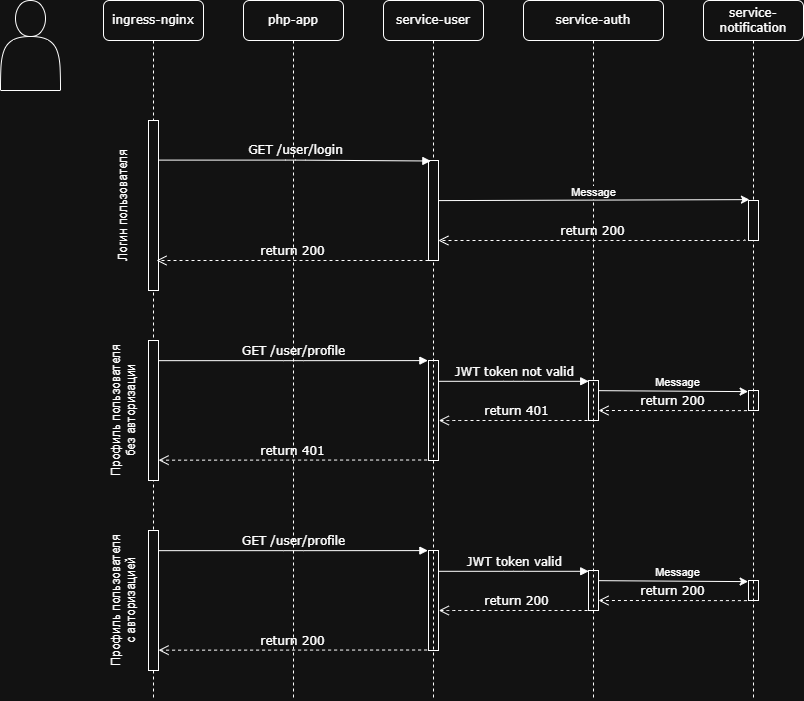

The diagram above was exported from draw.io. Its source (the exported page's mxGraphModel, read from the mxfile embedded in the PNG):
<mxGraphModel dx="1050" dy="621" grid="1" gridSize="10" guides="1" tooltips="1" connect="1" arrows="1" fold="1" page="1" pageScale="1" pageWidth="1100" pageHeight="850" background="none" math="0" shadow="0">
  <root>
    <mxCell id="0" />
    <mxCell id="1" parent="0" />
    <mxCell id="7baba1c4bc27f4b0-3" value="ingress-nginx" style="shape=umlLifeline;perimeter=lifelinePerimeter;whiteSpace=wrap;html=1;container=1;collapsible=0;recursiveResize=0;outlineConnect=0;rounded=1;shadow=0;comic=0;labelBackgroundColor=none;strokeWidth=1;fontFamily=Verdana;fontSize=12;align=center;" parent="1" vertex="1">
      <mxGeometry x="400" y="80" width="100" height="700" as="geometry" />
    </mxCell>
    <mxCell id="7baba1c4bc27f4b0-13" value="" style="html=1;points=[];perimeter=orthogonalPerimeter;rounded=0;shadow=0;comic=0;labelBackgroundColor=none;strokeWidth=1;fontFamily=Verdana;fontSize=12;align=center;" parent="7baba1c4bc27f4b0-3" vertex="1">
      <mxGeometry x="45" y="120" width="10" height="170" as="geometry" />
    </mxCell>
    <mxCell id="8z1wf8yKZUF3s-LsX3sj-23" value="Логин пользователя" style="text;html=1;align=center;verticalAlign=middle;whiteSpace=wrap;rounded=0;rotation=270;" vertex="1" parent="7baba1c4bc27f4b0-3">
      <mxGeometry x="-50" y="190" width="140" height="30" as="geometry" />
    </mxCell>
    <mxCell id="7baba1c4bc27f4b0-4" value="php-app" style="shape=umlLifeline;perimeter=lifelinePerimeter;whiteSpace=wrap;html=1;container=1;collapsible=0;recursiveResize=0;outlineConnect=0;rounded=1;shadow=0;comic=0;labelBackgroundColor=none;strokeWidth=1;fontFamily=Verdana;fontSize=12;align=center;" parent="1" vertex="1">
      <mxGeometry x="540" y="80" width="100" height="700" as="geometry" />
    </mxCell>
    <mxCell id="7baba1c4bc27f4b0-16" value="" style="html=1;points=[];perimeter=orthogonalPerimeter;rounded=0;shadow=0;comic=0;labelBackgroundColor=none;strokeWidth=1;fontFamily=Verdana;fontSize=12;align=center;" parent="7baba1c4bc27f4b0-4" vertex="1">
      <mxGeometry x="-95" y="340" width="10" height="140" as="geometry" />
    </mxCell>
    <mxCell id="8z1wf8yKZUF3s-LsX3sj-24" value="Профиль пользователя без авторизации" style="text;html=1;align=center;verticalAlign=middle;whiteSpace=wrap;rounded=0;rotation=270;" vertex="1" parent="7baba1c4bc27f4b0-4">
      <mxGeometry x="-190" y="395" width="140" height="30" as="geometry" />
    </mxCell>
    <mxCell id="8z1wf8yKZUF3s-LsX3sj-25" value="" style="html=1;points=[];perimeter=orthogonalPerimeter;rounded=0;shadow=0;comic=0;labelBackgroundColor=none;strokeWidth=1;fontFamily=Verdana;fontSize=12;align=center;" vertex="1" parent="7baba1c4bc27f4b0-4">
      <mxGeometry x="185" y="360" width="10" height="100" as="geometry" />
    </mxCell>
    <mxCell id="8z1wf8yKZUF3s-LsX3sj-27" value="" style="html=1;points=[];perimeter=orthogonalPerimeter;rounded=0;shadow=0;comic=0;labelBackgroundColor=none;strokeWidth=1;fontFamily=Verdana;fontSize=12;align=center;" vertex="1" parent="7baba1c4bc27f4b0-4">
      <mxGeometry x="345" y="380" width="10" height="40" as="geometry" />
    </mxCell>
    <mxCell id="8z1wf8yKZUF3s-LsX3sj-32" value="" style="html=1;points=[];perimeter=orthogonalPerimeter;rounded=0;shadow=0;comic=0;labelBackgroundColor=none;strokeWidth=1;fontFamily=Verdana;fontSize=12;align=center;" vertex="1" parent="7baba1c4bc27f4b0-4">
      <mxGeometry x="505" y="390" width="10" height="20" as="geometry" />
    </mxCell>
    <mxCell id="8z1wf8yKZUF3s-LsX3sj-26" value="GET /user/profile" style="html=1;verticalAlign=bottom;endArrow=block;labelBackgroundColor=none;fontFamily=Verdana;fontSize=12;edgeStyle=elbowEdgeStyle;elbow=horizontal;entryX=-0.062;entryY=0.001;entryDx=0;entryDy=0;entryPerimeter=0;exitX=1.005;exitY=0.144;exitDx=0;exitDy=0;exitPerimeter=0;" edge="1" parent="7baba1c4bc27f4b0-4" source="7baba1c4bc27f4b0-16" target="8z1wf8yKZUF3s-LsX3sj-25">
      <mxGeometry relative="1" as="geometry">
        <mxPoint x="-70" y="360" as="sourcePoint" />
        <Array as="points" />
        <mxPoint x="177.47000000000003" y="360.5000000000001" as="targetPoint" />
      </mxGeometry>
    </mxCell>
    <mxCell id="8z1wf8yKZUF3s-LsX3sj-28" value="JWT token not valid" style="html=1;verticalAlign=bottom;endArrow=block;labelBackgroundColor=none;fontFamily=Verdana;fontSize=12;edgeStyle=elbowEdgeStyle;elbow=horizontal;entryX=0.02;entryY=0.02;entryDx=0;entryDy=0;entryPerimeter=0;exitX=1.06;exitY=0.208;exitDx=0;exitDy=0;exitPerimeter=0;" edge="1" parent="7baba1c4bc27f4b0-4" source="8z1wf8yKZUF3s-LsX3sj-25" target="8z1wf8yKZUF3s-LsX3sj-27">
      <mxGeometry relative="1" as="geometry">
        <mxPoint x="240" y="381" as="sourcePoint" />
        <Array as="points" />
        <mxPoint x="300" y="400" as="targetPoint" />
      </mxGeometry>
    </mxCell>
    <mxCell id="8z1wf8yKZUF3s-LsX3sj-30" value="return 401" style="html=1;verticalAlign=bottom;endArrow=open;dashed=1;endSize=8;labelBackgroundColor=none;fontFamily=Verdana;fontSize=12;edgeStyle=elbowEdgeStyle;elbow=vertical;exitX=0.5;exitY=1;exitDx=0;exitDy=0;exitPerimeter=0;entryX=1.031;entryY=0.6;entryDx=0;entryDy=0;entryPerimeter=0;" edge="1" parent="7baba1c4bc27f4b0-4" source="8z1wf8yKZUF3s-LsX3sj-27" target="8z1wf8yKZUF3s-LsX3sj-25">
      <mxGeometry relative="1" as="geometry">
        <mxPoint x="200" y="420" as="targetPoint" />
        <Array as="points">
          <mxPoint x="210" y="420" />
          <mxPoint x="562" y="360" />
        </Array>
        <mxPoint x="342.79999999999995" y="418.20000000000005" as="sourcePoint" />
      </mxGeometry>
    </mxCell>
    <mxCell id="8z1wf8yKZUF3s-LsX3sj-31" value="return 401" style="html=1;verticalAlign=bottom;endArrow=open;dashed=1;endSize=8;labelBackgroundColor=none;fontFamily=Verdana;fontSize=12;edgeStyle=elbowEdgeStyle;elbow=vertical;exitX=-0.14;exitY=0.995;exitDx=0;exitDy=0;exitPerimeter=0;entryX=1.005;entryY=0.859;entryDx=0;entryDy=0;entryPerimeter=0;" edge="1" parent="7baba1c4bc27f4b0-4" source="8z1wf8yKZUF3s-LsX3sj-25" target="7baba1c4bc27f4b0-16">
      <mxGeometry relative="1" as="geometry">
        <mxPoint x="-70" y="460" as="targetPoint" />
        <Array as="points">
          <mxPoint x="15" y="459.6700000000001" />
          <mxPoint x="367" y="399.6700000000001" />
        </Array>
        <mxPoint x="155" y="459.6700000000001" as="sourcePoint" />
      </mxGeometry>
    </mxCell>
    <mxCell id="8z1wf8yKZUF3s-LsX3sj-33" value="" style="endArrow=classic;html=1;rounded=0;exitX=1.052;exitY=0.254;exitDx=0;exitDy=0;exitPerimeter=0;entryX=-0.036;entryY=0.056;entryDx=0;entryDy=0;entryPerimeter=0;" edge="1" parent="7baba1c4bc27f4b0-4" source="8z1wf8yKZUF3s-LsX3sj-27" target="8z1wf8yKZUF3s-LsX3sj-32">
      <mxGeometry width="50" height="50" relative="1" as="geometry">
        <mxPoint x="360" y="381" as="sourcePoint" />
        <mxPoint x="470" y="390" as="targetPoint" />
      </mxGeometry>
    </mxCell>
    <mxCell id="8z1wf8yKZUF3s-LsX3sj-34" value="return 200" style="html=1;verticalAlign=bottom;endArrow=open;dashed=1;endSize=8;labelBackgroundColor=none;fontFamily=Verdana;fontSize=12;edgeStyle=elbowEdgeStyle;elbow=vertical;exitX=-0.157;exitY=1.007;exitDx=0;exitDy=0;exitPerimeter=0;entryX=0.999;entryY=0.77;entryDx=0;entryDy=0;entryPerimeter=0;" edge="1" parent="7baba1c4bc27f4b0-4" source="8z1wf8yKZUF3s-LsX3sj-32" target="8z1wf8yKZUF3s-LsX3sj-27">
      <mxGeometry relative="1" as="geometry">
        <mxPoint x="370" y="410" as="targetPoint" />
        <Array as="points">
          <mxPoint x="360" y="410" />
          <mxPoint x="687" y="350" />
        </Array>
        <mxPoint x="475" y="410" as="sourcePoint" />
      </mxGeometry>
    </mxCell>
    <mxCell id="8z1wf8yKZUF3s-LsX3sj-37" value="Message" style="edgeLabel;html=1;align=center;verticalAlign=middle;resizable=0;points=[];" vertex="1" connectable="0" parent="7baba1c4bc27f4b0-4">
      <mxGeometry x="433.9998177017102" y="381.99591987045125" as="geometry" />
    </mxCell>
    <mxCell id="8z1wf8yKZUF3s-LsX3sj-38" value="" style="html=1;points=[];perimeter=orthogonalPerimeter;rounded=0;shadow=0;comic=0;labelBackgroundColor=none;strokeWidth=1;fontFamily=Verdana;fontSize=12;align=center;" vertex="1" parent="7baba1c4bc27f4b0-4">
      <mxGeometry x="-95" y="530" width="10" height="140" as="geometry" />
    </mxCell>
    <mxCell id="8z1wf8yKZUF3s-LsX3sj-39" value="Профиль пользователя c авторизацией" style="text;html=1;align=center;verticalAlign=middle;whiteSpace=wrap;rounded=0;rotation=270;" vertex="1" parent="7baba1c4bc27f4b0-4">
      <mxGeometry x="-190" y="585" width="140" height="30" as="geometry" />
    </mxCell>
    <mxCell id="8z1wf8yKZUF3s-LsX3sj-40" value="" style="html=1;points=[];perimeter=orthogonalPerimeter;rounded=0;shadow=0;comic=0;labelBackgroundColor=none;strokeWidth=1;fontFamily=Verdana;fontSize=12;align=center;" vertex="1" parent="7baba1c4bc27f4b0-4">
      <mxGeometry x="185" y="550" width="10" height="100" as="geometry" />
    </mxCell>
    <mxCell id="8z1wf8yKZUF3s-LsX3sj-41" value="" style="html=1;points=[];perimeter=orthogonalPerimeter;rounded=0;shadow=0;comic=0;labelBackgroundColor=none;strokeWidth=1;fontFamily=Verdana;fontSize=12;align=center;" vertex="1" parent="7baba1c4bc27f4b0-4">
      <mxGeometry x="345" y="570" width="10" height="40" as="geometry" />
    </mxCell>
    <mxCell id="8z1wf8yKZUF3s-LsX3sj-42" value="" style="html=1;points=[];perimeter=orthogonalPerimeter;rounded=0;shadow=0;comic=0;labelBackgroundColor=none;strokeWidth=1;fontFamily=Verdana;fontSize=12;align=center;" vertex="1" parent="7baba1c4bc27f4b0-4">
      <mxGeometry x="505" y="580" width="10" height="20" as="geometry" />
    </mxCell>
    <mxCell id="8z1wf8yKZUF3s-LsX3sj-43" value="GET /user/profile" style="html=1;verticalAlign=bottom;endArrow=block;labelBackgroundColor=none;fontFamily=Verdana;fontSize=12;edgeStyle=elbowEdgeStyle;elbow=horizontal;entryX=-0.062;entryY=0.001;entryDx=0;entryDy=0;entryPerimeter=0;exitX=1.005;exitY=0.144;exitDx=0;exitDy=0;exitPerimeter=0;" edge="1" parent="7baba1c4bc27f4b0-4" source="8z1wf8yKZUF3s-LsX3sj-38" target="8z1wf8yKZUF3s-LsX3sj-40">
      <mxGeometry relative="1" as="geometry">
        <mxPoint x="-70" y="550" as="sourcePoint" />
        <Array as="points" />
        <mxPoint x="177.47000000000003" y="550.5000000000001" as="targetPoint" />
      </mxGeometry>
    </mxCell>
    <mxCell id="8z1wf8yKZUF3s-LsX3sj-44" value="JWT token valid" style="html=1;verticalAlign=bottom;endArrow=block;labelBackgroundColor=none;fontFamily=Verdana;fontSize=12;edgeStyle=elbowEdgeStyle;elbow=horizontal;entryX=0.02;entryY=0.02;entryDx=0;entryDy=0;entryPerimeter=0;exitX=1.06;exitY=0.208;exitDx=0;exitDy=0;exitPerimeter=0;" edge="1" parent="7baba1c4bc27f4b0-4" source="8z1wf8yKZUF3s-LsX3sj-40" target="8z1wf8yKZUF3s-LsX3sj-41">
      <mxGeometry relative="1" as="geometry">
        <mxPoint x="240" y="571" as="sourcePoint" />
        <Array as="points" />
        <mxPoint x="300" y="590" as="targetPoint" />
      </mxGeometry>
    </mxCell>
    <mxCell id="8z1wf8yKZUF3s-LsX3sj-45" value="return 200" style="html=1;verticalAlign=bottom;endArrow=open;dashed=1;endSize=8;labelBackgroundColor=none;fontFamily=Verdana;fontSize=12;edgeStyle=elbowEdgeStyle;elbow=vertical;exitX=0.5;exitY=1;exitDx=0;exitDy=0;exitPerimeter=0;entryX=1.031;entryY=0.6;entryDx=0;entryDy=0;entryPerimeter=0;" edge="1" parent="7baba1c4bc27f4b0-4" source="8z1wf8yKZUF3s-LsX3sj-41" target="8z1wf8yKZUF3s-LsX3sj-40">
      <mxGeometry relative="1" as="geometry">
        <mxPoint x="200" y="610" as="targetPoint" />
        <Array as="points">
          <mxPoint x="210" y="610" />
          <mxPoint x="562" y="550" />
        </Array>
        <mxPoint x="342.79999999999995" y="608.2" as="sourcePoint" />
      </mxGeometry>
    </mxCell>
    <mxCell id="8z1wf8yKZUF3s-LsX3sj-46" value="return 200" style="html=1;verticalAlign=bottom;endArrow=open;dashed=1;endSize=8;labelBackgroundColor=none;fontFamily=Verdana;fontSize=12;edgeStyle=elbowEdgeStyle;elbow=vertical;exitX=-0.14;exitY=0.995;exitDx=0;exitDy=0;exitPerimeter=0;entryX=1.005;entryY=0.859;entryDx=0;entryDy=0;entryPerimeter=0;" edge="1" parent="7baba1c4bc27f4b0-4" source="8z1wf8yKZUF3s-LsX3sj-40" target="8z1wf8yKZUF3s-LsX3sj-38">
      <mxGeometry relative="1" as="geometry">
        <mxPoint x="-70" y="650" as="targetPoint" />
        <Array as="points">
          <mxPoint x="15" y="649.6700000000001" />
          <mxPoint x="367" y="589.6700000000001" />
        </Array>
        <mxPoint x="155" y="649.6700000000001" as="sourcePoint" />
      </mxGeometry>
    </mxCell>
    <mxCell id="8z1wf8yKZUF3s-LsX3sj-47" value="" style="endArrow=classic;html=1;rounded=0;exitX=1.052;exitY=0.254;exitDx=0;exitDy=0;exitPerimeter=0;entryX=-0.036;entryY=0.056;entryDx=0;entryDy=0;entryPerimeter=0;" edge="1" parent="7baba1c4bc27f4b0-4" source="8z1wf8yKZUF3s-LsX3sj-41" target="8z1wf8yKZUF3s-LsX3sj-42">
      <mxGeometry width="50" height="50" relative="1" as="geometry">
        <mxPoint x="360" y="571" as="sourcePoint" />
        <mxPoint x="470" y="580" as="targetPoint" />
      </mxGeometry>
    </mxCell>
    <mxCell id="8z1wf8yKZUF3s-LsX3sj-48" value="return 200" style="html=1;verticalAlign=bottom;endArrow=open;dashed=1;endSize=8;labelBackgroundColor=none;fontFamily=Verdana;fontSize=12;edgeStyle=elbowEdgeStyle;elbow=vertical;exitX=-0.157;exitY=1.007;exitDx=0;exitDy=0;exitPerimeter=0;entryX=0.999;entryY=0.77;entryDx=0;entryDy=0;entryPerimeter=0;" edge="1" parent="7baba1c4bc27f4b0-4" source="8z1wf8yKZUF3s-LsX3sj-42" target="8z1wf8yKZUF3s-LsX3sj-41">
      <mxGeometry relative="1" as="geometry">
        <mxPoint x="370" y="600" as="targetPoint" />
        <Array as="points">
          <mxPoint x="360" y="600" />
          <mxPoint x="687" y="540" />
        </Array>
        <mxPoint x="475" y="600" as="sourcePoint" />
      </mxGeometry>
    </mxCell>
    <mxCell id="8z1wf8yKZUF3s-LsX3sj-49" value="Message" style="edgeLabel;html=1;align=center;verticalAlign=middle;resizable=0;points=[];" vertex="1" connectable="0" parent="7baba1c4bc27f4b0-4">
      <mxGeometry x="433.9998177017102" y="571.9959198704512" as="geometry" />
    </mxCell>
    <mxCell id="7baba1c4bc27f4b0-5" value="service-user" style="shape=umlLifeline;perimeter=lifelinePerimeter;whiteSpace=wrap;html=1;container=1;collapsible=0;recursiveResize=0;outlineConnect=0;rounded=1;shadow=0;comic=0;labelBackgroundColor=none;strokeWidth=1;fontFamily=Verdana;fontSize=12;align=center;" parent="1" vertex="1">
      <mxGeometry x="680" y="80" width="100" height="700" as="geometry" />
    </mxCell>
    <mxCell id="7baba1c4bc27f4b0-19" value="" style="html=1;points=[];perimeter=orthogonalPerimeter;rounded=0;shadow=0;comic=0;labelBackgroundColor=none;strokeWidth=1;fontFamily=Verdana;fontSize=12;align=center;" parent="7baba1c4bc27f4b0-5" vertex="1">
      <mxGeometry x="45" y="160" width="10" height="100" as="geometry" />
    </mxCell>
    <mxCell id="7baba1c4bc27f4b0-6" value="service-auth" style="shape=umlLifeline;perimeter=lifelinePerimeter;whiteSpace=wrap;html=1;container=1;collapsible=0;recursiveResize=0;outlineConnect=0;rounded=1;shadow=0;comic=0;labelBackgroundColor=none;strokeWidth=1;fontFamily=Verdana;fontSize=12;align=center;" parent="1" vertex="1">
      <mxGeometry x="820" y="80" width="140" height="700" as="geometry" />
    </mxCell>
    <mxCell id="7baba1c4bc27f4b0-7" value="service-notification" style="shape=umlLifeline;perimeter=lifelinePerimeter;whiteSpace=wrap;html=1;container=1;collapsible=0;recursiveResize=0;outlineConnect=0;rounded=1;shadow=0;comic=0;labelBackgroundColor=none;strokeWidth=1;fontFamily=Verdana;fontSize=12;align=center;" parent="1" vertex="1">
      <mxGeometry x="1000" y="80" width="100" height="700" as="geometry" />
    </mxCell>
    <mxCell id="8z1wf8yKZUF3s-LsX3sj-13" value="" style="html=1;points=[];perimeter=orthogonalPerimeter;rounded=0;shadow=0;comic=0;labelBackgroundColor=none;strokeWidth=1;fontFamily=Verdana;fontSize=12;align=center;" vertex="1" parent="7baba1c4bc27f4b0-7">
      <mxGeometry x="45" y="200" width="10" height="40" as="geometry" />
    </mxCell>
    <mxCell id="7baba1c4bc27f4b0-17" value="GET /user/login" style="html=1;verticalAlign=bottom;endArrow=block;labelBackgroundColor=none;fontFamily=Verdana;fontSize=12;edgeStyle=elbowEdgeStyle;elbow=horizontal;entryX=0.235;entryY=0.005;entryDx=0;entryDy=0;entryPerimeter=0;exitX=1.082;exitY=0.233;exitDx=0;exitDy=0;exitPerimeter=0;" parent="1" source="7baba1c4bc27f4b0-13" target="7baba1c4bc27f4b0-19" edge="1">
      <mxGeometry relative="1" as="geometry">
        <mxPoint x="250" y="241" as="sourcePoint" />
        <Array as="points" />
        <mxPoint x="720" y="240" as="targetPoint" />
      </mxGeometry>
    </mxCell>
    <mxCell id="7baba1c4bc27f4b0-21" value="return 200" style="html=1;verticalAlign=bottom;endArrow=open;dashed=1;endSize=8;labelBackgroundColor=none;fontFamily=Verdana;fontSize=12;edgeStyle=elbowEdgeStyle;elbow=vertical;entryX=0.8;entryY=0.82;entryDx=0;entryDy=0;entryPerimeter=0;" parent="1" source="7baba1c4bc27f4b0-19" target="7baba1c4bc27f4b0-13" edge="1">
      <mxGeometry relative="1" as="geometry">
        <mxPoint x="220" y="340" as="targetPoint" />
        <Array as="points">
          <mxPoint x="700" y="340" />
          <mxPoint x="700" y="260" />
        </Array>
      </mxGeometry>
    </mxCell>
    <mxCell id="8z1wf8yKZUF3s-LsX3sj-5" value="" style="shape=actor;whiteSpace=wrap;html=1;" vertex="1" parent="1">
      <mxGeometry x="297" y="80" width="60" height="90" as="geometry" />
    </mxCell>
    <mxCell id="8z1wf8yKZUF3s-LsX3sj-17" value="" style="endArrow=classic;html=1;rounded=0;entryX=0.094;entryY=-0.022;entryDx=0;entryDy=0;entryPerimeter=0;exitX=0.988;exitY=0.401;exitDx=0;exitDy=0;exitPerimeter=0;" edge="1" parent="1" source="7baba1c4bc27f4b0-19" target="8z1wf8yKZUF3s-LsX3sj-13">
      <mxGeometry width="50" height="50" relative="1" as="geometry">
        <mxPoint x="780" y="280" as="sourcePoint" />
        <mxPoint x="560" y="310" as="targetPoint" />
      </mxGeometry>
    </mxCell>
    <mxCell id="8z1wf8yKZUF3s-LsX3sj-36" value="Message" style="edgeLabel;html=1;align=center;verticalAlign=middle;resizable=0;points=[];" vertex="1" connectable="0" parent="8z1wf8yKZUF3s-LsX3sj-17">
      <mxGeometry x="0.0886" y="1" relative="1" as="geometry">
        <mxPoint x="-14" y="-7" as="offset" />
      </mxGeometry>
    </mxCell>
    <mxCell id="8z1wf8yKZUF3s-LsX3sj-22" value="return 200" style="html=1;verticalAlign=bottom;endArrow=open;dashed=1;endSize=8;labelBackgroundColor=none;fontFamily=Verdana;fontSize=12;edgeStyle=elbowEdgeStyle;elbow=vertical;exitX=-0.376;exitY=0.966;exitDx=0;exitDy=0;exitPerimeter=0;entryX=0.988;entryY=0.805;entryDx=0;entryDy=0;entryPerimeter=0;" edge="1" parent="1" source="8z1wf8yKZUF3s-LsX3sj-13" target="7baba1c4bc27f4b0-19">
      <mxGeometry relative="1" as="geometry">
        <mxPoint x="780" y="322" as="targetPoint" />
        <Array as="points">
          <mxPoint x="910" y="320" />
          <mxPoint x="1307" y="250" />
        </Array>
        <mxPoint x="950" y="322" as="sourcePoint" />
      </mxGeometry>
    </mxCell>
  </root>
</mxGraphModel>